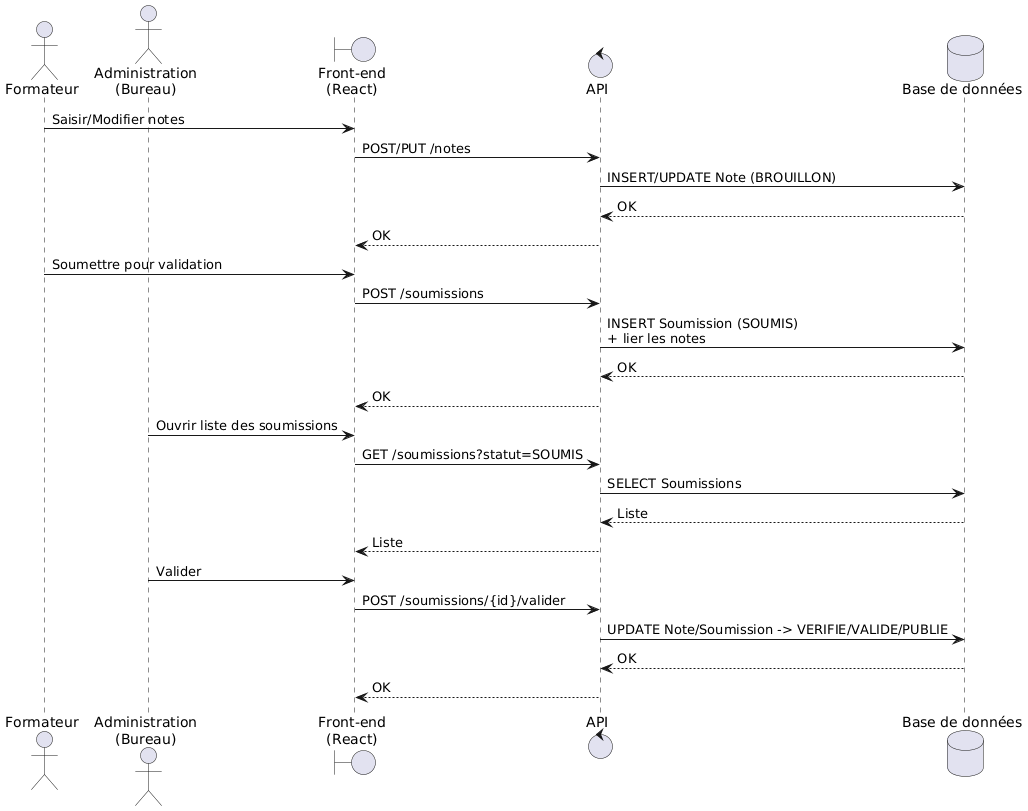

The diagram above was rendered by PlantUML. Its source (embedded in the PNG):
@startuml
actor "Formateur" as F
actor "Administration\n(Bureau)" as B
boundary "Front-end\n(React)" as FE
control "API" as API
database "Base de données" as DB

F -> FE : Saisir/Modifier notes
FE -> API : POST/PUT /notes
API -> DB : INSERT/UPDATE Note (BROUILLON)
DB --> API : OK
API --> FE : OK

F -> FE : Soumettre pour validation
FE -> API : POST /soumissions
API -> DB : INSERT Soumission (SOUMIS)\n+ lier les notes
DB --> API : OK
API --> FE : OK

B -> FE : Ouvrir liste des soumissions
FE -> API : GET /soumissions?statut=SOUMIS
API -> DB : SELECT Soumissions
DB --> API : Liste
API --> FE : Liste

B -> FE : Valider
FE -> API : POST /soumissions/{id}/valider
API -> DB : UPDATE Note/Soumission -> VERIFIE/VALIDE/PUBLIE
DB --> API : OK
API --> FE : OK
@enduml